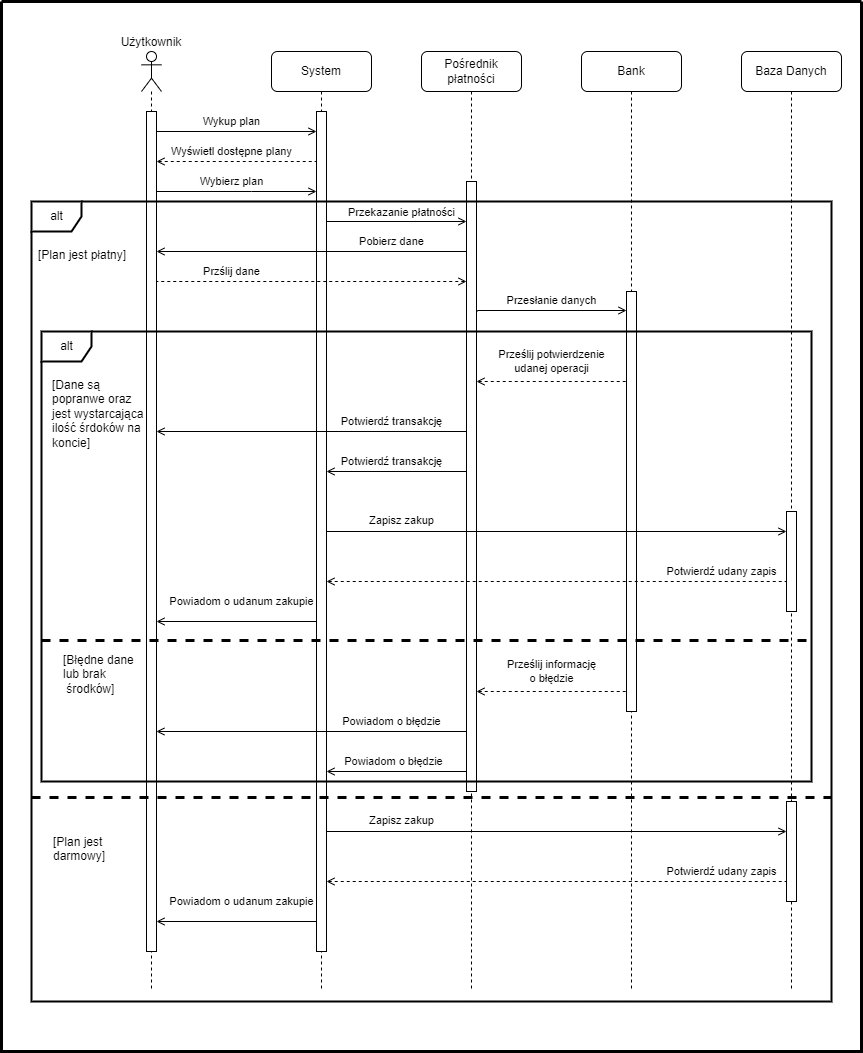

The diagram above was exported from draw.io. Its source (the exported page's mxGraphModel, read from the mxfile embedded in the PNG):
<mxGraphModel dx="1245" dy="1544" grid="1" gridSize="10" guides="1" tooltips="1" connect="1" arrows="1" fold="1" page="1" pageScale="1" pageWidth="827" pageHeight="1169" math="0" shadow="0">
  <root>
    <mxCell id="0" />
    <mxCell id="1" parent="0" />
    <mxCell id="5" value="Użytkownik" style="shape=umlLifeline;participant=umlActor;perimeter=lifelinePerimeter;whiteSpace=wrap;html=1;container=1;collapsible=0;recursiveResize=0;verticalAlign=bottom;spacingTop=36;outlineConnect=0;labelPosition=center;verticalLabelPosition=top;align=center;" parent="1" vertex="1">
      <mxGeometry x="70" y="20" width="20" height="940" as="geometry" />
    </mxCell>
    <mxCell id="21" value="" style="html=1;points=[];perimeter=orthogonalPerimeter;" parent="5" vertex="1">
      <mxGeometry x="5" y="60" width="10" height="840" as="geometry" />
    </mxCell>
    <mxCell id="8" value="System" style="shape=umlLifeline;perimeter=lifelinePerimeter;whiteSpace=wrap;html=1;container=1;collapsible=0;recursiveResize=0;outlineConnect=0;rounded=1;" parent="1" vertex="1">
      <mxGeometry x="200" y="20" width="100" height="940" as="geometry" />
    </mxCell>
    <mxCell id="22" value="" style="html=1;points=[];perimeter=orthogonalPerimeter;" parent="8" vertex="1">
      <mxGeometry x="45" y="60" width="10" height="840" as="geometry" />
    </mxCell>
    <mxCell id="99" value="Powiadom o błędzie" style="edgeStyle=orthogonalEdgeStyle;rounded=0;orthogonalLoop=1;jettySize=auto;html=1;fontSize=11;startArrow=open;startFill=0;endArrow=none;endFill=0;labelBackgroundColor=none;" parent="8" edge="1">
      <mxGeometry x="0.5155" y="10" relative="1" as="geometry">
        <mxPoint x="194.91000000000003" y="680" as="targetPoint" />
        <Array as="points">
          <mxPoint x="-115.09" y="680" />
          <mxPoint x="194.91000000000003" y="680" />
        </Array>
        <mxPoint as="offset" />
        <mxPoint x="-115.09000000000012" y="680" as="sourcePoint" />
      </mxGeometry>
    </mxCell>
    <mxCell id="9" value="Pośrednik płatności" style="shape=umlLifeline;perimeter=lifelinePerimeter;whiteSpace=wrap;html=1;container=1;collapsible=0;recursiveResize=0;outlineConnect=0;rounded=1;" parent="1" vertex="1">
      <mxGeometry x="350" y="20" width="100" height="940" as="geometry" />
    </mxCell>
    <mxCell id="23" value="" style="html=1;points=[];perimeter=orthogonalPerimeter;" parent="9" vertex="1">
      <mxGeometry x="45" y="130" width="10" height="610" as="geometry" />
    </mxCell>
    <mxCell id="10" value="Bank" style="shape=umlLifeline;perimeter=lifelinePerimeter;whiteSpace=wrap;html=1;container=1;collapsible=0;recursiveResize=0;outlineConnect=0;rounded=1;" parent="1" vertex="1">
      <mxGeometry x="510" y="20" width="100" height="940" as="geometry" />
    </mxCell>
    <mxCell id="24" value="" style="html=1;points=[];perimeter=orthogonalPerimeter;" parent="10" vertex="1">
      <mxGeometry x="45" y="240" width="10" height="420" as="geometry" />
    </mxCell>
    <mxCell id="38" value="Baza Danych" style="shape=umlLifeline;perimeter=lifelinePerimeter;whiteSpace=wrap;html=1;container=1;collapsible=0;recursiveResize=0;outlineConnect=0;rounded=1;" parent="1" vertex="1">
      <mxGeometry x="670" y="20" width="100" height="940" as="geometry" />
    </mxCell>
    <mxCell id="39" value="" style="html=1;points=[];perimeter=orthogonalPerimeter;" parent="38" vertex="1">
      <mxGeometry x="45" y="460" width="10" height="100" as="geometry" />
    </mxCell>
    <mxCell id="103" value="" style="html=1;points=[];perimeter=orthogonalPerimeter;" parent="38" vertex="1">
      <mxGeometry x="45" y="750" width="10" height="100" as="geometry" />
    </mxCell>
    <mxCell id="67" value="Wykup plan" style="edgeStyle=orthogonalEdgeStyle;rounded=0;orthogonalLoop=1;jettySize=auto;html=1;startArrow=none;startFill=0;endArrow=open;endFill=0;labelBackgroundColor=none;" parent="1" source="21" edge="1">
      <mxGeometry x="-0.063" y="10" relative="1" as="geometry">
        <mxPoint x="85" y="195.68965517241378" as="sourcePoint" />
        <mxPoint x="245" y="100" as="targetPoint" />
        <Array as="points">
          <mxPoint x="245" y="100" />
        </Array>
        <mxPoint as="offset" />
      </mxGeometry>
    </mxCell>
    <mxCell id="70" value="Wyświetl dostępne plany" style="edgeStyle=orthogonalEdgeStyle;rounded=0;orthogonalLoop=1;jettySize=auto;html=1;startArrow=open;startFill=0;endArrow=none;endFill=0;fontSize=11;dashed=1;labelBackgroundColor=none;" parent="1" source="21" edge="1">
      <mxGeometry x="-0.063" y="10" relative="1" as="geometry">
        <mxPoint x="85" y="195.68965517241378" as="sourcePoint" />
        <mxPoint x="245" y="130" as="targetPoint" />
        <Array as="points">
          <mxPoint x="245" y="130" />
        </Array>
        <mxPoint as="offset" />
      </mxGeometry>
    </mxCell>
    <mxCell id="71" value="Wybierz plan" style="edgeStyle=orthogonalEdgeStyle;rounded=0;orthogonalLoop=1;jettySize=auto;html=1;startArrow=none;startFill=0;endArrow=open;endFill=0;labelBackgroundColor=none;" parent="1" source="21" edge="1">
      <mxGeometry x="-0.0625" y="10" relative="1" as="geometry">
        <mxPoint x="85" y="195.70588235294122" as="sourcePoint" />
        <mxPoint x="245" y="160" as="targetPoint" />
        <Array as="points">
          <mxPoint x="180" y="160" />
          <mxPoint x="180" y="160" />
        </Array>
        <mxPoint as="offset" />
      </mxGeometry>
    </mxCell>
    <mxCell id="74" value="Przekazanie płatności" style="edgeStyle=orthogonalEdgeStyle;rounded=0;orthogonalLoop=1;jettySize=auto;html=1;fontSize=11;startArrow=none;startFill=0;endArrow=open;endFill=0;labelBackgroundColor=none;strokeWidth=1;" parent="1" source="22" edge="1">
      <mxGeometry x="0.0714" y="9" relative="1" as="geometry">
        <mxPoint x="395" y="190" as="targetPoint" />
        <Array as="points">
          <mxPoint x="395" y="190" />
        </Array>
        <mxPoint as="offset" />
      </mxGeometry>
    </mxCell>
    <mxCell id="80" value="Pobierz dane" style="edgeStyle=orthogonalEdgeStyle;rounded=0;orthogonalLoop=1;jettySize=auto;html=1;fontSize=11;startArrow=none;startFill=0;endArrow=open;endFill=0;labelBackgroundColor=none;" parent="1" source="23" edge="1">
      <mxGeometry x="-0.5159" y="-11" relative="1" as="geometry">
        <mxPoint x="85" y="220" as="targetPoint" />
        <Array as="points">
          <mxPoint x="85" y="220" />
        </Array>
        <mxPoint y="1" as="offset" />
      </mxGeometry>
    </mxCell>
    <mxCell id="82" value="Przślij dane" style="edgeStyle=orthogonalEdgeStyle;rounded=0;orthogonalLoop=1;jettySize=auto;html=1;fontSize=11;startArrow=open;startFill=0;endArrow=none;endFill=0;dashed=1;labelBackgroundColor=none;" parent="1" source="23" edge="1">
      <mxGeometry x="0.5161" y="-10" relative="1" as="geometry">
        <mxPoint x="395" y="220.5000000000001" as="sourcePoint" />
        <mxPoint x="85" y="250" as="targetPoint" />
        <Array as="points">
          <mxPoint x="85" y="250" />
        </Array>
        <mxPoint as="offset" />
      </mxGeometry>
    </mxCell>
    <mxCell id="83" value="Przesłanie danych" style="edgeStyle=orthogonalEdgeStyle;rounded=0;orthogonalLoop=1;jettySize=auto;html=1;fontSize=11;startArrow=none;startFill=0;endArrow=open;endFill=0;labelBackgroundColor=none;" parent="1" target="24" edge="1">
      <mxGeometry x="0.0032" y="10" relative="1" as="geometry">
        <mxPoint x="406" y="280" as="sourcePoint" />
        <mxPoint x="540" y="279" as="targetPoint" />
        <Array as="points">
          <mxPoint x="406" y="279" />
        </Array>
        <mxPoint as="offset" />
      </mxGeometry>
    </mxCell>
    <mxCell id="86" value="Prześlij potwierdzenie&lt;br&gt;udanej operacji" style="edgeStyle=orthogonalEdgeStyle;rounded=0;orthogonalLoop=1;jettySize=auto;html=1;fontSize=11;startArrow=open;startFill=0;endArrow=none;endFill=0;labelBackgroundColor=none;dashed=1;" parent="1" edge="1">
      <mxGeometry y="20" relative="1" as="geometry">
        <mxPoint x="405" y="350" as="sourcePoint" />
        <mxPoint x="555" y="350" as="targetPoint" />
        <Array as="points">
          <mxPoint x="555" y="350" />
        </Array>
        <mxPoint as="offset" />
      </mxGeometry>
    </mxCell>
    <mxCell id="89" value="Potwierdź transakcję" style="edgeStyle=orthogonalEdgeStyle;rounded=0;orthogonalLoop=1;jettySize=auto;html=1;fontSize=11;startArrow=open;startFill=0;endArrow=none;endFill=0;labelBackgroundColor=none;" parent="1" source="22" edge="1">
      <mxGeometry x="-0.0723" y="10" relative="1" as="geometry">
        <mxPoint x="395" y="440" as="targetPoint" />
        <Array as="points">
          <mxPoint x="395" y="440" />
        </Array>
        <mxPoint as="offset" />
        <mxPoint x="255" y="190" as="sourcePoint" />
      </mxGeometry>
    </mxCell>
    <mxCell id="92" value="Powiadom o udanum zakupie" style="edgeStyle=orthogonalEdgeStyle;rounded=0;orthogonalLoop=1;jettySize=auto;html=1;startArrow=open;startFill=0;endArrow=none;endFill=0;labelBackgroundColor=none;" parent="1" source="21" edge="1">
      <mxGeometry x="0.0616" y="20" relative="1" as="geometry">
        <mxPoint x="85" y="100" as="sourcePoint" />
        <mxPoint x="245" y="590" as="targetPoint" />
        <Array as="points">
          <mxPoint x="245" y="590" />
        </Array>
        <mxPoint as="offset" />
      </mxGeometry>
    </mxCell>
    <mxCell id="95" value="Zapisz zakup" style="edgeStyle=orthogonalEdgeStyle;rounded=0;orthogonalLoop=1;jettySize=auto;html=1;fontSize=11;startArrow=none;startFill=0;endArrow=open;endFill=0;labelBackgroundColor=none;" parent="1" source="22" edge="1">
      <mxGeometry x="-0.6739" y="11" relative="1" as="geometry">
        <mxPoint x="715" y="500" as="targetPoint" />
        <Array as="points">
          <mxPoint x="715" y="500" />
        </Array>
        <mxPoint as="offset" />
        <mxPoint x="255" y="399.6249999999999" as="sourcePoint" />
      </mxGeometry>
    </mxCell>
    <mxCell id="96" value="Potwierdź transakcję" style="edgeStyle=orthogonalEdgeStyle;rounded=0;orthogonalLoop=1;jettySize=auto;html=1;fontSize=11;startArrow=open;startFill=0;endArrow=none;endFill=0;labelBackgroundColor=none;" parent="1" edge="1">
      <mxGeometry x="0.5155" y="10" relative="1" as="geometry">
        <mxPoint x="395" y="400" as="targetPoint" />
        <Array as="points">
          <mxPoint x="85" y="400" />
          <mxPoint x="395" y="400" />
        </Array>
        <mxPoint as="offset" />
        <mxPoint x="85" y="400" as="sourcePoint" />
      </mxGeometry>
    </mxCell>
    <mxCell id="97" value="Potwierdź udany zapis" style="edgeStyle=orthogonalEdgeStyle;rounded=0;orthogonalLoop=1;jettySize=auto;html=1;fontSize=11;startArrow=open;startFill=0;endArrow=none;endFill=0;labelBackgroundColor=none;dashed=1;" parent="1" source="22" edge="1">
      <mxGeometry x="0.7169" y="10" relative="1" as="geometry">
        <mxPoint x="715" y="550" as="targetPoint" />
        <Array as="points">
          <mxPoint x="715" y="550" />
        </Array>
        <mxPoint as="offset" />
        <mxPoint x="255" y="500" as="sourcePoint" />
      </mxGeometry>
    </mxCell>
    <mxCell id="98" value="Prześlij informację&lt;br&gt;o błędzie" style="edgeStyle=orthogonalEdgeStyle;rounded=0;orthogonalLoop=1;jettySize=auto;html=1;fontSize=11;startArrow=open;startFill=0;endArrow=none;endFill=0;labelBackgroundColor=none;dashed=1;" parent="1" edge="1">
      <mxGeometry y="20" relative="1" as="geometry">
        <mxPoint x="405" y="660" as="sourcePoint" />
        <mxPoint x="555" y="660" as="targetPoint" />
        <Array as="points">
          <mxPoint x="405" y="660" />
          <mxPoint x="555" y="660" />
        </Array>
        <mxPoint as="offset" />
      </mxGeometry>
    </mxCell>
    <mxCell id="101" value="Powiadom o błędzie" style="edgeStyle=orthogonalEdgeStyle;rounded=0;orthogonalLoop=1;jettySize=auto;html=1;fontSize=11;startArrow=open;startFill=0;endArrow=none;endFill=0;labelBackgroundColor=none;" parent="1" source="22" edge="1">
      <mxGeometry x="-0.0723" y="10" relative="1" as="geometry">
        <mxPoint x="390" y="740" as="targetPoint" />
        <Array as="points">
          <mxPoint x="395" y="740" />
        </Array>
        <mxPoint as="offset" />
        <mxPoint x="255" y="440" as="sourcePoint" />
      </mxGeometry>
    </mxCell>
    <mxCell id="104" value="Zapisz zakup" style="edgeStyle=orthogonalEdgeStyle;rounded=0;orthogonalLoop=1;jettySize=auto;html=1;fontSize=11;startArrow=none;startFill=0;endArrow=open;endFill=0;labelBackgroundColor=none;" parent="1" source="22" edge="1">
      <mxGeometry x="-0.6739" y="11" relative="1" as="geometry">
        <mxPoint x="715" y="800" as="targetPoint" />
        <Array as="points">
          <mxPoint x="715" y="800" />
        </Array>
        <mxPoint as="offset" />
        <mxPoint x="255" y="500" as="sourcePoint" />
      </mxGeometry>
    </mxCell>
    <mxCell id="105" value="Potwierdź udany zapis" style="edgeStyle=orthogonalEdgeStyle;rounded=0;orthogonalLoop=1;jettySize=auto;html=1;fontSize=11;startArrow=open;startFill=0;endArrow=none;endFill=0;labelBackgroundColor=none;dashed=1;" parent="1" source="22" edge="1">
      <mxGeometry x="0.7169" y="10" relative="1" as="geometry">
        <mxPoint x="715" y="850" as="targetPoint" />
        <Array as="points">
          <mxPoint x="715" y="850" />
        </Array>
        <mxPoint as="offset" />
        <mxPoint x="255.0000000000001" y="550.0769230769231" as="sourcePoint" />
      </mxGeometry>
    </mxCell>
    <mxCell id="106" value="Powiadom o udanum zakupie" style="edgeStyle=orthogonalEdgeStyle;rounded=0;orthogonalLoop=1;jettySize=auto;html=1;startArrow=open;startFill=0;endArrow=none;endFill=0;labelBackgroundColor=none;" parent="1" source="21" edge="1">
      <mxGeometry x="0.0616" y="20" relative="1" as="geometry">
        <mxPoint x="85.00000000000011" y="590.0769230769231" as="sourcePoint" />
        <mxPoint x="245" y="890" as="targetPoint" />
        <Array as="points">
          <mxPoint x="245" y="890" />
        </Array>
        <mxPoint as="offset" />
      </mxGeometry>
    </mxCell>
    <mxCell id="107" value="alt" style="shape=umlFrame;tabWidth=110;tabHeight=30;tabPosition=left;html=1;boundedLbl=1;labelInHeader=1;width=50;height=30;rounded=1;align=center;verticalAlign=middle;strokeWidth=2;" parent="1" vertex="1">
      <mxGeometry x="-40" y="170" width="800" height="800" as="geometry" />
    </mxCell>
    <mxCell id="108" value="[Plan jest płatny]" style="text;rounded=1;" parent="107" vertex="1">
      <mxGeometry width="100" height="20" relative="1" as="geometry">
        <mxPoint x="5" y="40" as="offset" />
      </mxGeometry>
    </mxCell>
    <mxCell id="109" value="[Plan jest &lt;br&gt;darmowy]" style="line;strokeWidth=3;dashed=1;labelPosition=center;verticalLabelPosition=bottom;align=left;verticalAlign=top;spacingLeft=20;spacingTop=15;rounded=1;html=1;labelBackgroundColor=none;" parent="107" vertex="1">
      <mxGeometry y="579.996049382716" width="800" height="31.999999999999996" as="geometry" />
    </mxCell>
    <mxCell id="110" value="alt" style="shape=umlFrame;tabWidth=110;tabHeight=30;tabPosition=left;html=1;boundedLbl=1;labelInHeader=1;width=50;height=30;rounded=1;strokeWidth=2;" parent="107" vertex="1">
      <mxGeometry x="10" y="130" width="770" height="450" as="geometry" />
    </mxCell>
    <mxCell id="111" value="[Dane są&lt;br&gt;popranwe oraz&lt;br&gt;jest wystarcająca&lt;br&gt;ilość śrdoków na &lt;br&gt;koncie]" style="text;rounded=1;strokeWidth=3;html=1;" parent="110" vertex="1">
      <mxGeometry width="100" height="20" relative="1" as="geometry">
        <mxPoint x="9" y="40" as="offset" />
      </mxGeometry>
    </mxCell>
    <mxCell id="112" value="[Błędne dane&lt;br&gt;lub brak&lt;br&gt;&amp;nbsp;środków]" style="line;strokeWidth=3;dashed=1;labelPosition=center;verticalLabelPosition=middle;align=left;verticalAlign=top;spacingLeft=20;spacingTop=15;rounded=1;labelBackgroundColor=none;html=1;" parent="110" vertex="1">
      <mxGeometry y="300" width="770" height="18" as="geometry" />
    </mxCell>
    <mxCell id="113" value="" style="swimlane;startSize=0;rounded=1;labelBackgroundColor=none;strokeWidth=3;html=1;" parent="1" vertex="1">
      <mxGeometry x="-70" y="-30" width="860" height="1050" as="geometry" />
    </mxCell>
  </root>
</mxGraphModel>